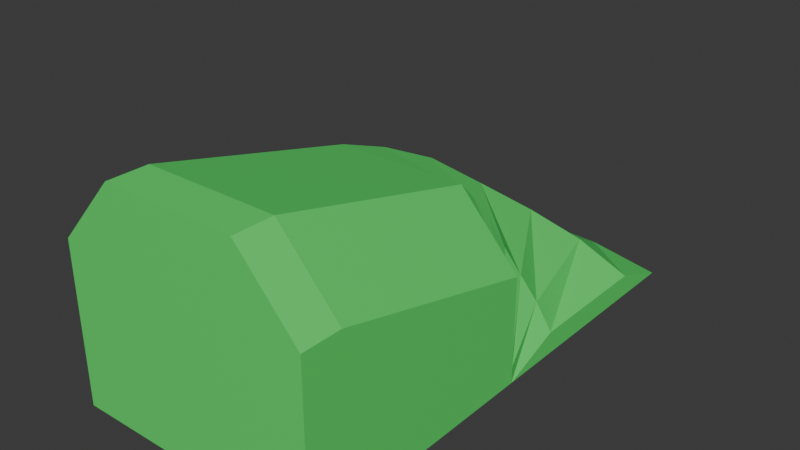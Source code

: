 # Source: FaceBuildbaseSpinLoweredColored.blend  (saved by Blender 5.2.45; exported with 4.5.12 LTS)
import bpy
from mathutils import Matrix  # noqa: F401  (used for matrix-valued properties, if any)

bpy.ops.wm.read_factory_settings(use_empty=True)
scene = bpy.context.scene
scene.name = 'Scene'

# ---- collections
col_collection = bpy.data.collections.new('Collection'); scene.collection.children.link(col_collection)

# ---- materials (node trees are filled in below, after node groups)
mat_greenm = bpy.data.materials.new('GreenM')

# ---- material node trees
mat_greenm.use_nodes = True; mat_greenm.node_tree.nodes.clear()
_N = mat_greenm.node_tree.nodes; _L = mat_greenm.node_tree.links
n0 = _N.new('ShaderNodeBsdfPrincipled'); n0.name = 'Principled BSDF'; n0.location = (-200, 100)
n0.inputs[0].default_value = (0.09088, 0.8, 0.146, 1.0)
n0.inputs[10].default_value = 0.005
n1 = _N.new('ShaderNodeOutputMaterial'); n1.name = 'Material Output'; n1.location = (200, 100)
_L.new(n0.outputs[0], n1.inputs[0])
n1.is_active_output = True

# ---- world
world_world = bpy.data.worlds.new('World'); scene.world = world_world
world_world.use_nodes = True; world_world.node_tree.nodes.clear()
_N = world_world.node_tree.nodes; _L = world_world.node_tree.links
n0 = _N.new('ShaderNodeOutputWorld'); n0.name = 'World Output'; n0.location = (200, 100)
n1 = _N.new('ShaderNodeBackground'); n1.name = 'Background'; n1.location = (-200, 100)
n1.inputs[0].default_value = (0.05088, 0.05088, 0.05088, 1.0)
_L.new(n1.outputs[0], n0.inputs[0])
n0.is_active_output = True
world_world.color = (0.05088, 0.05088, 0.05088)
world_world.sun_shadow_jitter_overblur = 0.0

# ---- meshes
me_vert = bpy.data.meshes.new('Vert')
me_vert.from_pydata([(0.95, 0.2, 0.03333), (-0.95, 0.2, 0.03333), (-0.95, 0.2, 1.233), (-0.5, 0.2, 1.733), (0.5, 0.2, 1.733), (0.95, 0.2, 1.233), (0.95, 0.5, 0.03333), (-0.95, 0.5, 0.03333), (-0.95, 0.5, 1.233), (-0.5, 0.5, 1.733), (0.5, 0.5, 1.733), (0.95, 0.5, 1.233), (0.95, 2.1, 0.03333), (-0.95, 2.1, 0.03333), (-0.95, 2.1, 0.8333), (-0.5, 2.1, 1.333), (0.5, 2.1, 1.333), (0.95, 2.1, 0.8333), (-0.8853, 2.592, 0.03333), (-0.8853, 2.592, 0.7033), (-0.4506, 2.475, 1.203), (0.5153, 2.216, 1.203), (0.95, 2.1, 0.7033), (-0.6954, 3.05, 0.03333), (-0.6954, 3.05, 0.5533), (-0.3057, 2.825, 1.043), (0.5603, 2.325, 1.043), (0.95, 2.1, 0.5533), (-0.3935, 3.444, 0.03333), (-0.3935, 3.444, 0.4233), (-0.0753, 3.125, 0.8033), (0.6318, 2.418, 0.8033), (0.95, 2.1, 0.4233), (2.384e-07, 3.745, 0.03333), (2.384e-07, 3.745, 0.2933), (0.225, 3.356, 0.5933), (0.725, 2.49, 0.5933), (0.95, 2.1, 0.2933), (0.4582, 3.935, 0.03333), (0.4582, 3.935, 0.1633), (0.5747, 3.501, 0.4033), (0.8335, 2.535, 0.4033), (0.95, 2.1, 0.1633), (0.95, 4.0, 0.03333), (0.95, 3.55, 0.2033), (0.95, 2.55, 0.2033)], [], [(1, 0, 5, 4, 3, 2), (6, 7, 13, 12), (4, 5, 11, 10), (2, 3, 9, 8), (0, 1, 7, 6), (5, 0, 6, 11), (3, 4, 10, 9), (1, 2, 8, 7), (12, 13, 18), (11, 6, 12, 17), (9, 10, 16, 15), (7, 8, 14, 13), (10, 11, 17, 16), (8, 9, 15, 14), (21, 22, 27, 26), (17, 12, 22), (15, 16, 21, 20), (13, 14, 19, 18), (16, 17, 22, 21), (14, 15, 20, 19), (27, 12, 32), (19, 20, 25, 24), (12, 18, 23), (22, 12, 27), (20, 21, 26, 25), (18, 19, 24, 23), (31, 32, 37, 36), (25, 26, 31, 30), (23, 24, 29, 28), (26, 27, 32, 31), (24, 25, 30, 29), (12, 23, 28), (37, 12, 42), (29, 30, 35, 34), (12, 28, 33), (32, 12, 37), (30, 31, 36, 35), (28, 29, 34, 33), (41, 42, 12, 45), (35, 36, 41, 40), (33, 34, 39, 38), (36, 37, 42, 41), (34, 35, 40, 39), (12, 33, 38), (43, 44, 45, 12), (39, 40, 44, 43), (12, 38, 43), (40, 41, 45, 44), (38, 39, 43)])
me_vert.materials.append(mat_greenm)
me_vert.update()

# ---- objects
ob_vert = bpy.data.objects.new('Vert', me_vert)

# ---- transforms, parenting, visibility, modifiers, constraints
ob_vert.location = (0.0, 0.0, 0.0)

# ---- collection membership
col_collection.objects.link(ob_vert)

# ---- scene / render settings (as saved in the file)
scene.frame_start = 1; scene.frame_end = 250; scene.frame_set(2)
scene.render.engine = 'BLENDER_EEVEE_NEXT'
scene.render.bake_bias = 0.0
scene.render.bake_samples = 0
scene.render.compositor_device = 'GPU'
scene.eevee.use_volume_custom_range = False
scene.eevee.fast_gi_thickness_near = 0.1
scene.eevee.fast_gi_thickness_far = 0.0
scene.eevee.ray_tracing_options.screen_trace_thickness = 0.1
bpy.context.view_layer.update()

# ---- added for rendering (the .blend has no active camera and no usable light): camera, sun
cam_auto = bpy.data.cameras.new('AutoCamera')
cam_auto.lens = 50.0
cam_auto.sensor_width = 36.0
cam_auto.clip_end = 1000.0
ob_auto_camera = bpy.data.objects.new('AutoCamera', cam_auto)
scene.collection.objects.link(ob_auto_camera)
ob_auto_camera.location = (4.23385, -2.98062, 4.27041)
ob_auto_camera.rotation_euler = (1.09748, -7.21219e-08, 0.694738)
scene.camera = ob_auto_camera
light_auto_sun = bpy.data.lights.new('AutoSun', 'SUN')
light_auto_sun.energy = 3.0
light_auto_sun.angle = 0.0523599
ob_auto_sun = bpy.data.objects.new('AutoSun', light_auto_sun)
scene.collection.objects.link(ob_auto_sun)
ob_auto_sun.rotation_euler = (0.872665, 0.174533, 0.523599)
bpy.context.view_layer.update()
